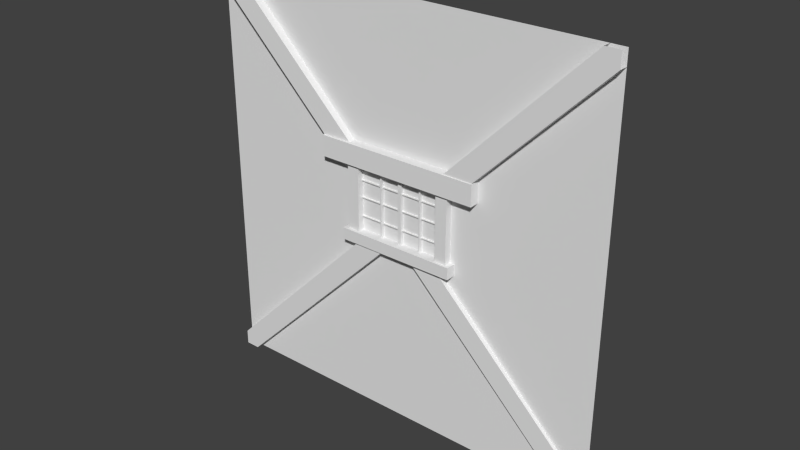 # Source: murFenetre.blend  (saved by Blender 2.73.0; exported with 4.5.12 LTS)
import bpy
from mathutils import Matrix  # noqa: F401  (used for matrix-valued properties, if any)

bpy.ops.wm.read_factory_settings(use_empty=True)
scene = bpy.context.scene
scene.name = 'Scene'

# ---- collections
col_collection_1 = bpy.data.collections.new('Collection 1'); scene.collection.children.link(col_collection_1)

# ---- world
world_world = bpy.data.worlds.new('World'); scene.world = world_world
world_world.color = (0.05088, 0.05088, 0.05088)
world_world.use_sun_shadow = False
world_world.sun_shadow_jitter_overblur = 0.0
world_world.cycles.sampling_method = 'MANUAL'
world_world.cycles.sample_map_resolution = 256

# ---- meshes
me_cube_010 = bpy.data.meshes.new('Cube.010')
me_cube_010.from_pydata([(70.65, -2.0, -0.4005), (70.65, -2.952e-07, -0.4005), (72.65, -3.008e-07, -0.4005), (72.65, -2.0, -0.4005), (70.65, -2.0, 0.4005), (70.65, -2.952e-07, 0.4005), (72.65, -3.008e-07, 0.4005), (72.65, -2.0, 0.4005), (-1.0, -2.0, -0.4005), (-1.0, -5.96e-08, -0.4005), (1.0, -5.96e-08, -0.4005), (1.0, -2.0, -0.4005), (-1.0, -2.0, 0.4005), (-1.0, -5.96e-08, 0.4005), (1.0, -5.96e-08, 0.4005), (1.0, -2.0, 0.4005), (-41.46, -1.614, -0.2197), (-41.46, 0.3856, -0.2197), (-41.46, 0.3856, -0.2311), (-41.46, -1.614, -0.2311), (121.4, -1.614, -0.2197), (121.4, 0.3856, -0.2197), (121.4, 0.3856, -0.2311), (121.4, -1.614, -0.2311), (-41.46, -1.614, 0.21), (-41.46, 0.3856, 0.21), (-41.46, 0.3856, 0.1986), (-41.46, -1.614, 0.1986), (121.4, -1.614, 0.21), (121.4, 0.3856, 0.21), (121.4, 0.3856, 0.1986), (121.4, -1.614, 0.1986), (-41.46, -1.614, 0.0057), (-41.46, 0.3856, 0.0057), (-41.46, 0.3856, -0.0057), (-41.46, -1.614, -0.0057), (121.4, -1.614, 0.0057), (121.4, 0.3856, 0.0057), (121.4, 0.3856, -0.0057), (121.4, -1.614, -0.0057), (32.28, -2.0, -0.4005), (32.28, -1.713e-07, -0.4005), (37.62, -1.863e-07, -0.4005), (37.62, -2.0, -0.4005), (32.28, -2.0, 0.4005), (32.28, -1.713e-07, 0.4005), (37.62, -1.863e-07, 0.4005), (37.62, -2.0, 0.4005)], [], [(4, 5, 1, 0), (6, 7, 3, 2), (7, 4, 0, 3), (1, 2, 3, 0), (4, 7, 6, 5), (12, 13, 9, 8), (14, 15, 11, 10), (15, 12, 8, 11), (9, 10, 11, 8), (12, 15, 14, 13), (20, 21, 17, 16), (22, 23, 19, 18), (23, 20, 16, 19), (17, 18, 19, 16), (20, 23, 22, 21), (28, 29, 25, 24), (30, 31, 27, 26), (31, 28, 24, 27), (25, 26, 27, 24), (28, 31, 30, 29), (36, 37, 33, 32), (38, 39, 35, 34), (39, 36, 32, 35), (33, 34, 35, 32), (36, 39, 38, 37), (44, 45, 41, 40), (46, 47, 43, 42), (47, 44, 40, 43), (41, 42, 43, 40), (44, 47, 46, 45)])
_uv = me_cube_010.uv_layers.new(name='UVMap')
_uv.uv.foreach_set('vector', [0.9023, 0.05062, 0.9023, 0.03896, 0.9512, 0.03896, 0.9512, 0.05062, 0.8535, 0.05062, 0.8535, 0.03896, 0.9023, 0.03896, 0.9023, 0.05062, 1.0, 0.0, 1.0, 0.01166, 0.9512, 0.01166, 0.9512, 0.0, 0.7316, 0.08559, 0.7316, 0.07393, 0.8535, 0.07393, 0.8535, 0.08559, 0.8535, 0.06227, 0.8535, 0.05062, 0.9754, 0.05062, 0.9754, 0.06227, 0.9023, 0.03498, 0.9023, 0.02332, 0.9512, 0.02332, 0.9512, 0.03498, 0.9023, 0.01166, 0.9023, 2.78e-09, 0.9512, 0.0, 0.9512, 0.01166, 0.9023, 0.02332, 0.9023, 0.01166, 0.9512, 0.01166, 0.9512, 0.02332, 0.8535, 0.06227, 0.9754, 0.06227, 0.9754, 0.07393, 0.8535, 0.07393, 0.7316, 0.07393, 0.7316, 0.06227, 0.8535, 0.06227, 0.8535, 0.07393, 0.2439, 0.0, 0.3658, 0.0, 0.3658, 0.9494, 0.2439, 0.9494, 0.6097, 0.0, 0.7316, 0.0, 0.7316, 0.9494, 0.6097, 0.9494, 0.9761, 0.05062, 0.9768, 0.05062, 0.9768, 1.0, 0.9761, 1.0, 0.9512, 0.03896, 0.9519, 0.03896, 0.9519, 0.05062, 0.9512, 0.05062, 0.9519, 0.02332, 0.9526, 0.02332, 0.9526, 0.03498, 0.9519, 0.03498, 0.0, 0.0, 0.1219, 0.0, 0.1219, 0.9494, 1.65e-06, 0.9494, 0.4877, 0.0, 0.6097, 0.0, 0.6097, 0.9494, 0.4877, 0.9494, 0.9754, 0.05062, 0.9761, 0.05062, 0.9761, 1.0, 0.9754, 1.0, 0.9512, 0.07393, 0.9519, 0.07393, 0.9519, 0.08559, 0.9512, 0.08559, 0.9512, 0.01166, 0.9519, 0.01166, 0.9519, 0.02332, 0.9512, 0.02332, 0.1219, 0.0, 0.2439, 0.0, 0.2439, 0.9494, 0.1219, 0.9494, 0.3658, 0.0, 0.4877, 0.0, 0.4877, 0.9494, 0.3658, 0.9494, 0.9775, 1.0, 0.9768, 1.0, 0.9768, 0.05062, 0.9775, 0.05062, 0.9512, 0.02332, 0.9519, 0.02332, 0.9519, 0.03498, 0.9512, 0.03498, 0.9519, 0.01166, 0.9526, 0.01166, 0.9526, 0.02332, 0.9519, 0.02332, 0.9023, 0.08559, 0.9023, 0.07393, 0.9512, 0.07393, 0.9512, 0.08559, 0.8535, 0.08559, 0.8535, 0.07393, 0.9023, 0.07393, 0.9023, 0.08559, 0.8535, 0.03114, 0.8535, 2.224e-08, 0.9023, 0.0, 0.9023, 0.03114, 0.7316, 0.06227, 0.7316, 0.03114, 0.8535, 0.03114, 0.8535, 0.06227, 0.7316, 0.03114, 0.7316, 0.0, 0.8535, 0.0, 0.8535, 0.03114])
me_cube_010.use_remesh_preserve_volume = False
me_cube_010.use_remesh_preserve_attributes = False
me_cube_010.use_mirror_vertex_groups = False
me_cube_010.update()
me_cube_005 = bpy.data.meshes.new('Cube.005')
me_cube_005.from_pydata([(-1.0, -2.0, -0.4005), (-1.0, -5.96e-08, -0.4005), (1.0, -5.96e-08, -0.4005), (1.0, -2.0, -0.4005), (-1.0, -2.0, 0.4005), (-1.0, -5.96e-08, 0.4005), (1.0, -5.96e-08, 0.4005), (1.0, -2.0, 0.4005)], [], [(4, 5, 1, 0), (6, 7, 3, 2), (7, 4, 0, 3), (1, 2, 3, 0), (4, 7, 6, 5)])
_uv = me_cube_005.uv_layers.new(name='UVMap')
_uv.uv.foreach_set('vector', [0.4005, 1.0, 0.4005, 0.5, 0.6007, 0.5, 0.6007, 1.0, 1.49e-07, 1.0, 0.0, 0.5, 0.2002, 0.5, 0.2002, 1.0, 0.2002, 1.0, 0.2002, 0.5, 0.4005, 0.5, 0.4005, 1.0, 0.5, 0.0, 1.0, 3.179e-08, 1.0, 0.5, 0.5, 0.5, 2.98e-08, 0.5, 0.0, 8.941e-08, 0.5, 0.0, 0.5, 0.5])
me_cube_005.use_remesh_preserve_volume = False
me_cube_005.use_remesh_preserve_attributes = False
me_cube_005.use_mirror_vertex_groups = False
me_cube_005.update()
me_cube_004 = bpy.data.meshes.new('Cube.004')
me_cube_004.from_pydata([(-1.0, -2.0, -0.4005), (-1.0, -5.96e-08, -0.4005), (1.0, -5.96e-08, -0.4005), (1.0, -2.0, -0.4005), (-1.0, -2.0, 0.4005), (-1.0, -5.96e-08, 0.4005), (1.0, -5.96e-08, 0.4005), (1.0, -2.0, 0.4005)], [], [(4, 5, 1, 0), (6, 7, 3, 2), (7, 4, 0, 3), (1, 2, 3, 0), (4, 7, 6, 5)])
_uv = me_cube_004.uv_layers.new(name='UVMap')
_uv.uv.foreach_set('vector', [0.4005, 1.0, 0.4005, 0.5, 0.6007, 0.5, 0.6007, 1.0, 1.49e-07, 1.0, 0.0, 0.5, 0.2002, 0.5, 0.2002, 1.0, 0.2002, 1.0, 0.2002, 0.5, 0.4005, 0.5, 0.4005, 1.0, 0.5, 0.0, 1.0, 3.179e-08, 1.0, 0.5, 0.5, 0.5, 2.98e-08, 0.5, 0.0, 8.941e-08, 0.5, 0.0, 0.5, 0.5])
me_cube_004.use_remesh_preserve_volume = False
me_cube_004.use_remesh_preserve_attributes = False
me_cube_004.use_mirror_vertex_groups = False
me_cube_004.update()
me_cube_000 = bpy.data.meshes.new('Cube.000')
me_cube_000.from_pydata([(-1.0, -2.0, -0.4005), (-1.0, -5.96e-08, -0.4005), (1.0, -5.96e-08, -0.4005), (1.0, -2.0, -0.4005), (-1.0, -2.0, 0.4005), (-1.0, -5.96e-08, 0.4005), (1.0, -5.96e-08, 0.4005), (1.0, -2.0, 0.4005)], [], [(4, 5, 1, 0), (6, 7, 3, 2), (7, 4, 0, 3), (1, 2, 3, 0), (4, 7, 6, 5)])
_uv = me_cube_000.uv_layers.new(name='UVMap')
_uv.uv.foreach_set('vector', [0.4005, 1.0, 0.4005, 0.5, 0.6007, 0.5, 0.6007, 1.0, 1.49e-07, 1.0, 0.0, 0.5, 0.2002, 0.5, 0.2002, 1.0, 0.2002, 1.0, 0.2002, 0.5, 0.4005, 0.5, 0.4005, 1.0, 0.5, 0.0, 1.0, 3.179e-08, 1.0, 0.5, 0.5, 0.5, 2.98e-08, 0.5, 0.0, 8.941e-08, 0.5, 0.0, 0.5, 0.5])
me_cube_000.use_remesh_preserve_volume = False
me_cube_000.use_remesh_preserve_attributes = False
me_cube_000.use_mirror_vertex_groups = False
me_cube_000.update()
me_cube_003 = bpy.data.meshes.new('Cube.003')
me_cube_003.from_pydata([(-1.0, -2.0, -1.365), (-1.0, 0.0, -1.365), (1.0, 0.0, -1.365), (1.0, -2.0, -1.365), (-1.0, -2.0, 1.364), (-1.0, 0.0, 1.364), (1.0, 0.0, 1.364), (1.0, -2.0, 1.364), (-9.537e-07, -2.0, 1.414), (0.0, -2.0, -1.415), (-1.0, -2.0, 0.4046), (-1.0, 0.0, 0.4046), (1.0, 0.0, 0.4046), (1.0, -2.0, 0.4046), (-6.183e-07, -2.0, 0.4194), (-1.0, 0.0, -0.1505), (1.0, 0.0, -0.1945), (1.0, -2.0, -0.1945), (-4.09e-07, -2.0, -0.2016), (-1.0, -2.0, -0.1505)], [], [(19, 15, 1, 0), (16, 17, 3, 2), (18, 19, 0, 9), (17, 18, 9, 3), (7, 8, 14, 13), (8, 4, 10, 14), (6, 7, 13, 12), (4, 5, 11, 10)])
_uv = me_cube_003.uv_layers.new(name='UVMap')
_uv.uv.foreach_set('vector', [0.2708, 0.4967, 0.2708, 4.554e-08, 0.5356, 0.0, 0.5356, 0.4967, 0.5356, 0.4967, 0.5356, 5.922e-08, 0.7908, 0.0, 0.7908, 0.4967, 0.2645, 0.2547, 0.2708, 0.5033, 0.006108, 0.4966, 0.0, 0.248, 0.2708, 0.006387, 0.2645, 0.2547, 0.0, 0.248, 0.01569, 0.0, 0.2817, 0.9935, 0.2708, 0.7451, 0.4877, 0.7451, 0.491, 0.9935, 0.2708, 0.7451, 0.2817, 0.4967, 0.491, 0.4967, 0.4877, 0.7451, 5.199e-08, 1.0, 0.0, 0.5033, 0.2092, 0.5033, 0.2092, 1.0, 0.7908, 0.4967, 0.7908, 3.599e-08, 1.0, 0.0, 1.0, 0.4967])
me_cube_003.use_remesh_preserve_volume = False
me_cube_003.use_remesh_preserve_attributes = False
me_cube_003.use_mirror_vertex_groups = False
me_cube_003.update()
me_cube_002 = bpy.data.meshes.new('Cube.002')
me_cube_002.from_pydata([(-1.0, -2.0, -1.366), (-1.0, 0.0, -1.366), (1.0, 0.0, -1.366), (1.0, -2.0, -1.366), (-1.0, -2.0, 1.367), (-1.0, 0.0, 1.367), (1.0, 0.0, 1.367), (1.0, -2.0, 1.367), (8.345e-07, -2.0, 1.417), (-7.153e-07, -2.0, -1.416), (-1.0, -2.0, 0.3712), (-1.0, 0.0, 0.3712), (1.0, 0.0, 0.4678), (1.0, -2.0, 0.4678), (2.876e-07, -2.0, 0.4172), (-1.0, 0.0, -0.2008), (1.0, 0.0, -0.136), (1.0, -2.0, -0.136), (-4.27e-08, -2.0, -0.1865), (-1.0, -2.0, -0.2008)], [], [(19, 15, 1, 0), (16, 17, 3, 2), (18, 19, 0, 9), (17, 18, 9, 3), (7, 8, 14, 13), (8, 4, 10, 14), (6, 7, 13, 12), (4, 5, 11, 10)])
_uv = me_cube_002.uv_layers.new(name='UVMap')
_uv.uv.foreach_set('vector', [0.6801, 0.4946, 0.6801, 2.518e-08, 1.0, 0.0, 1.0, 0.4946, 0.6801, 2.658e-08, 0.6801, 0.4946, 0.3424, 0.4946, 0.3424, 0.0, 0.3374, 0.2476, 0.3424, 0.4949, 0.02262, 0.5042, 0.0, 0.2574, 0.3424, 0.0, 0.3374, 0.2476, 0.0, 0.2574, 0.004829, 0.00985, 0.3687, 1.0, 0.3424, 0.7535, 0.6166, 0.7422, 0.6153, 0.9898, 0.3424, 0.7535, 0.3435, 0.5059, 0.6166, 0.4946, 0.6166, 0.7422, 1.637e-07, 0.9988, 0.0, 0.5042, 0.2469, 0.5042, 0.2469, 0.9988, 0.6166, 0.9892, 0.6166, 0.4946, 0.89, 0.4946, 0.89, 0.9892])
me_cube_002.use_remesh_preserve_volume = False
me_cube_002.use_remesh_preserve_attributes = False
me_cube_002.use_mirror_vertex_groups = False
me_cube_002.update()
me_cube_001 = bpy.data.meshes.new('Cube.001')
me_cube_001.from_pydata([(-1.0, -2.0, -0.4005), (-1.0, -5.96e-08, -0.4005), (1.0, -5.96e-08, -0.4005), (1.0, -2.0, -0.4005), (-1.0, -2.0, 0.4005), (-1.0, -5.96e-08, 0.4005), (1.0, -5.96e-08, 0.4005), (1.0, -2.0, 0.4005)], [], [(4, 5, 1, 0), (6, 7, 3, 2), (7, 4, 0, 3), (1, 2, 3, 0), (4, 7, 6, 5)])
_uv = me_cube_001.uv_layers.new(name='UVMap')
_uv.uv.foreach_set('vector', [0.4005, 1.0, 0.4005, 0.5, 0.6007, 0.5, 0.6007, 1.0, 1.49e-07, 1.0, 0.0, 0.5, 0.2002, 0.5, 0.2002, 1.0, 0.2002, 1.0, 0.2002, 0.5, 0.4005, 0.5, 0.4005, 1.0, 0.5, 0.0, 1.0, 3.179e-08, 1.0, 0.5, 0.5, 0.5, 2.98e-08, 0.5, 0.0, 8.941e-08, 0.5, 0.0, 0.5, 0.5])
me_cube_001.use_remesh_preserve_volume = False
me_cube_001.use_remesh_preserve_attributes = False
me_cube_001.use_mirror_vertex_groups = False
me_cube_001.update()
me_plane = bpy.data.meshes.new('Plane')
me_plane.from_pydata([(-1.0, 0.0, 0.0), (1.0, 0.0, 0.0), (-1.0, 2.0, 0.0), (1.0, 2.0, 0.0)], [], [(0, 1, 3, 2)])
_uv = me_plane.uv_layers.new(name='UVMap')
_uv.uv.foreach_set('vector', [0.0001, 9.998e-05, 0.9999, 9.998e-05, 0.9999, 0.9999, 9.998e-05, 0.9999])
me_plane.use_remesh_preserve_volume = False
me_plane.use_remesh_preserve_attributes = False
me_plane.use_mirror_vertex_groups = False
me_plane.update()

# ---- objects
ob_quadrille = bpy.data.objects.new('quadrille', me_cube_010)
ob_poutred = bpy.data.objects.new('poutred', me_cube_005)
ob_poutreg = bpy.data.objects.new('poutreg', me_cube_004)
ob_poutrebas = bpy.data.objects.new('poutrebas', me_cube_000)
ob_poutre2 = bpy.data.objects.new('poutre2', me_cube_003)
ob_poutre1 = bpy.data.objects.new('poutre1', me_cube_002)
ob_poutre0 = bpy.data.objects.new('poutre0', me_cube_001)
ob_mur = bpy.data.objects.new('mur', me_plane)

# ---- transforms, parenting, visibility, modifiers, constraints
ob_quadrille.location = (-0.09588, 0.03224, 1.069)
ob_quadrille.scale = (0.002945, 0.025, 0.4013)
ob_quadrille.lineart.crease_threshold = 0.0
ob_poutred.location = (0.2406, 0.01646, 1.069)
ob_poutred.scale = (0.02842, 0.025, 0.4013)
ob_poutred.lineart.crease_threshold = 0.0
ob_poutreg.location = (-0.2405, 0.01734, 1.069)
ob_poutreg.scale = (0.02842, 0.025, 0.4013)
ob_poutreg.lineart.crease_threshold = 0.0
ob_poutrebas.location = (0.0, 0.003178, 0.8818)
ob_poutrebas.rotation_euler = (0.0, 1.571, 0.0)
ob_poutrebas.scale = (0.02842, 0.025, 0.7265)
ob_poutrebas.lineart.crease_threshold = 0.0
ob_poutre2.location = (0.0, 0.01907, 1.0)
ob_poutre2.rotation_euler = (0.0, -0.7854, 0.0179)
ob_poutre2.scale = (0.05, 0.025, 1.0)
ob_poutre2.lineart.crease_threshold = 0.0
ob_poutre1.location = (0.0, 0.01045, 1.0)
ob_poutre1.rotation_euler = (0.0, 0.7854, -0.007757)
ob_poutre1.scale = (0.05, 0.025, 1.0)
ob_poutre1.lineart.crease_threshold = 0.0
ob_poutre0.location = (0.0, 0.003178, 1.276)
ob_poutre0.rotation_euler = (0.0, 1.571, 0.0)
ob_poutre0.scale = (0.05, 0.025, 1.0)
ob_poutre0.lineart.crease_threshold = 0.0
ob_mur.location = (0.0, 4.371e-08, 0.0)
ob_mur.rotation_euler = (1.571, 0.0, 0.0)
ob_mur.lineart.crease_threshold = 0.0

# ---- collection membership
col_collection_1.objects.link(ob_quadrille)
col_collection_1.objects.link(ob_poutred)
col_collection_1.objects.link(ob_poutreg)
col_collection_1.objects.link(ob_poutrebas)
col_collection_1.objects.link(ob_poutre2)
col_collection_1.objects.link(ob_poutre1)
col_collection_1.objects.link(ob_poutre0)
col_collection_1.objects.link(ob_mur)

# ---- scene / render settings (as saved in the file)
scene.frame_start = 1; scene.frame_end = 250; scene.frame_set(1)
scene.render.engine = 'CYCLES'
scene.render.resolution_percentage = 50
scene.render.dither_intensity = 0.0
scene.cycles.use_denoising = False
scene.cycles.samples = 10
scene.cycles.sampling_pattern = 'TABULATED_SOBOL'
scene.cycles.light_sampling_threshold = 0.0
scene.cycles.use_adaptive_sampling = False
scene.cycles.use_light_tree = False
scene.cycles.blur_glossy = 0.0
scene.cycles.pixel_filter_type = 'GAUSSIAN'
scene.cycles.sample_clamp_indirect = 0.0
scene.view_settings.view_transform = 'Standard'
bpy.context.view_layer.update()

# ---- added for rendering (the .blend has no active camera and no usable light): camera, sun
cam_auto = bpy.data.cameras.new('AutoCamera')
cam_auto.lens = 50.0
cam_auto.sensor_width = 36.0
cam_auto.clip_end = 1000.0
ob_auto_camera = bpy.data.objects.new('AutoCamera', cam_auto)
scene.collection.objects.link(ob_auto_camera)
ob_auto_camera.location = (2.71458, -3.26108, 3.17189)
ob_auto_camera.rotation_euler = (1.09748, -7.21219e-08, 0.694738)
scene.camera = ob_auto_camera
light_auto_sun = bpy.data.lights.new('AutoSun', 'SUN')
light_auto_sun.energy = 3.0
light_auto_sun.angle = 0.0523599
ob_auto_sun = bpy.data.objects.new('AutoSun', light_auto_sun)
scene.collection.objects.link(ob_auto_sun)
ob_auto_sun.rotation_euler = (0.872665, 0.174533, 0.523599)
bpy.context.view_layer.update()
